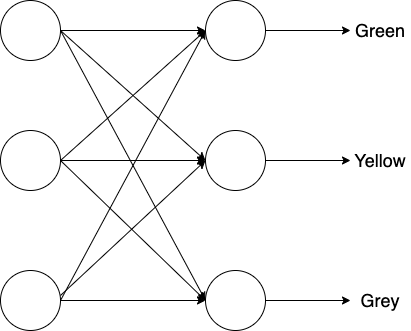

The diagram above was exported from draw.io. Its source (the exported page's mxGraphModel, read from the mxfile embedded in the PNG):
<mxGraphModel dx="1186" dy="1702" grid="1" gridSize="10" guides="1" tooltips="1" connect="1" arrows="1" fold="1" page="1" pageScale="1" pageWidth="850" pageHeight="1100" math="0" shadow="0" extFonts="Permanent Marker^https://fonts.googleapis.com/css?family=Permanent+Marker">
  <root>
    <mxCell id="0" />
    <mxCell id="1" parent="0" />
    <mxCell id="sbBJia3Qdxi2Nosa5llt-3" value="" style="rounded=0;orthogonalLoop=1;jettySize=auto;html=1;entryX=0;entryY=0.5;entryDx=0;entryDy=0;exitX=1;exitY=0.5;exitDx=0;exitDy=0;" edge="1" parent="1" source="sbBJia3Qdxi2Nosa5llt-1" target="sbBJia3Qdxi2Nosa5llt-2">
      <mxGeometry relative="1" as="geometry" />
    </mxCell>
    <mxCell id="sbBJia3Qdxi2Nosa5llt-1" value="" style="ellipse;whiteSpace=wrap;html=1;aspect=fixed;" vertex="1" parent="1">
      <mxGeometry x="530" y="-650" width="60" height="60" as="geometry" />
    </mxCell>
    <mxCell id="sbBJia3Qdxi2Nosa5llt-2" value="" style="ellipse;whiteSpace=wrap;html=1;aspect=fixed;" vertex="1" parent="1">
      <mxGeometry x="735" y="-380" width="60" height="60" as="geometry" />
    </mxCell>
    <mxCell id="sbBJia3Qdxi2Nosa5llt-4" value="" style="rounded=0;orthogonalLoop=1;jettySize=auto;html=1;entryX=0;entryY=0.5;entryDx=0;entryDy=0;" edge="1" parent="1" target="sbBJia3Qdxi2Nosa5llt-6">
      <mxGeometry relative="1" as="geometry">
        <mxPoint x="590" y="-355" as="sourcePoint" />
      </mxGeometry>
    </mxCell>
    <mxCell id="sbBJia3Qdxi2Nosa5llt-5" value="" style="ellipse;whiteSpace=wrap;html=1;aspect=fixed;" vertex="1" parent="1">
      <mxGeometry x="530" y="-380" width="60" height="60" as="geometry" />
    </mxCell>
    <mxCell id="sbBJia3Qdxi2Nosa5llt-6" value="" style="ellipse;whiteSpace=wrap;html=1;aspect=fixed;" vertex="1" parent="1">
      <mxGeometry x="735" y="-520" width="60" height="60" as="geometry" />
    </mxCell>
    <mxCell id="sbBJia3Qdxi2Nosa5llt-7" value="" style="rounded=0;orthogonalLoop=1;jettySize=auto;html=1;entryX=0;entryY=0.5;entryDx=0;entryDy=0;exitX=1;exitY=0.5;exitDx=0;exitDy=0;" edge="1" parent="1" source="sbBJia3Qdxi2Nosa5llt-8" target="sbBJia3Qdxi2Nosa5llt-9">
      <mxGeometry relative="1" as="geometry" />
    </mxCell>
    <mxCell id="sbBJia3Qdxi2Nosa5llt-8" value="" style="ellipse;whiteSpace=wrap;html=1;aspect=fixed;" vertex="1" parent="1">
      <mxGeometry x="530" y="-520" width="60" height="60" as="geometry" />
    </mxCell>
    <mxCell id="sbBJia3Qdxi2Nosa5llt-9" value="" style="ellipse;whiteSpace=wrap;html=1;aspect=fixed;" vertex="1" parent="1">
      <mxGeometry x="735" y="-650" width="60" height="60" as="geometry" />
    </mxCell>
    <mxCell id="sbBJia3Qdxi2Nosa5llt-10" value="" style="endArrow=classic;html=1;rounded=0;entryX=0;entryY=0.5;entryDx=0;entryDy=0;exitX=1;exitY=0.5;exitDx=0;exitDy=0;" edge="1" parent="1" source="sbBJia3Qdxi2Nosa5llt-8" target="sbBJia3Qdxi2Nosa5llt-6">
      <mxGeometry width="50" height="50" relative="1" as="geometry">
        <mxPoint x="580" y="-500" as="sourcePoint" />
        <mxPoint x="630" y="-550" as="targetPoint" />
      </mxGeometry>
    </mxCell>
    <mxCell id="sbBJia3Qdxi2Nosa5llt-11" value="" style="rounded=0;orthogonalLoop=1;jettySize=auto;html=1;entryX=0;entryY=0.5;entryDx=0;entryDy=0;exitX=1;exitY=0.5;exitDx=0;exitDy=0;" edge="1" parent="1" source="sbBJia3Qdxi2Nosa5llt-1" target="sbBJia3Qdxi2Nosa5llt-9">
      <mxGeometry relative="1" as="geometry">
        <mxPoint x="590" y="-620" as="sourcePoint" />
        <mxPoint x="780" y="-350" as="targetPoint" />
      </mxGeometry>
    </mxCell>
    <mxCell id="sbBJia3Qdxi2Nosa5llt-12" value="" style="rounded=0;orthogonalLoop=1;jettySize=auto;html=1;entryX=0;entryY=0.5;entryDx=0;entryDy=0;exitX=1;exitY=0.5;exitDx=0;exitDy=0;" edge="1" parent="1" source="sbBJia3Qdxi2Nosa5llt-1" target="sbBJia3Qdxi2Nosa5llt-6">
      <mxGeometry relative="1" as="geometry">
        <mxPoint x="570" y="-610" as="sourcePoint" />
        <mxPoint x="760" y="-340" as="targetPoint" />
      </mxGeometry>
    </mxCell>
    <mxCell id="sbBJia3Qdxi2Nosa5llt-13" value="" style="endArrow=classic;html=1;rounded=0;entryX=0;entryY=0.5;entryDx=0;entryDy=0;exitX=1;exitY=0.5;exitDx=0;exitDy=0;" edge="1" parent="1" source="sbBJia3Qdxi2Nosa5llt-8" target="sbBJia3Qdxi2Nosa5llt-2">
      <mxGeometry width="50" height="50" relative="1" as="geometry">
        <mxPoint x="580" y="-490" as="sourcePoint" />
        <mxPoint x="770" y="-480" as="targetPoint" />
      </mxGeometry>
    </mxCell>
    <mxCell id="sbBJia3Qdxi2Nosa5llt-14" value="" style="rounded=0;orthogonalLoop=1;jettySize=auto;html=1;entryX=0;entryY=0.5;entryDx=0;entryDy=0;exitX=1;exitY=0.5;exitDx=0;exitDy=0;" edge="1" parent="1" source="sbBJia3Qdxi2Nosa5llt-5" target="sbBJia3Qdxi2Nosa5llt-9">
      <mxGeometry relative="1" as="geometry">
        <mxPoint x="570" y="-380" as="sourcePoint" />
        <mxPoint x="760" y="-510" as="targetPoint" />
      </mxGeometry>
    </mxCell>
    <mxCell id="sbBJia3Qdxi2Nosa5llt-15" value="" style="rounded=0;orthogonalLoop=1;jettySize=auto;html=1;exitX=1;exitY=0.5;exitDx=0;exitDy=0;entryX=0;entryY=0.5;entryDx=0;entryDy=0;" edge="1" parent="1" source="sbBJia3Qdxi2Nosa5llt-5" target="sbBJia3Qdxi2Nosa5llt-2">
      <mxGeometry relative="1" as="geometry">
        <mxPoint x="580" y="-360" as="sourcePoint" />
        <mxPoint x="770" y="-360" as="targetPoint" />
      </mxGeometry>
    </mxCell>
    <mxCell id="sbBJia3Qdxi2Nosa5llt-16" value="" style="rounded=0;orthogonalLoop=1;jettySize=auto;html=1;exitX=1;exitY=0.5;exitDx=0;exitDy=0;entryX=0;entryY=0.5;entryDx=0;entryDy=0;" edge="1" parent="1" source="sbBJia3Qdxi2Nosa5llt-9" target="sbBJia3Qdxi2Nosa5llt-22">
      <mxGeometry relative="1" as="geometry">
        <mxPoint x="805" y="-625.5" as="sourcePoint" />
        <mxPoint x="920" y="-625" as="targetPoint" />
      </mxGeometry>
    </mxCell>
    <mxCell id="sbBJia3Qdxi2Nosa5llt-17" value="" style="rounded=0;orthogonalLoop=1;jettySize=auto;html=1;exitX=1;exitY=0.5;exitDx=0;exitDy=0;entryX=0;entryY=0.5;entryDx=0;entryDy=0;" edge="1" parent="1" source="sbBJia3Qdxi2Nosa5llt-6" target="sbBJia3Qdxi2Nosa5llt-23">
      <mxGeometry relative="1" as="geometry">
        <mxPoint x="805" y="-495.5" as="sourcePoint" />
        <mxPoint x="920" y="-495" as="targetPoint" />
      </mxGeometry>
    </mxCell>
    <mxCell id="sbBJia3Qdxi2Nosa5llt-18" value="" style="rounded=0;orthogonalLoop=1;jettySize=auto;html=1;exitX=1;exitY=0.5;exitDx=0;exitDy=0;entryX=0;entryY=0.5;entryDx=0;entryDy=0;" edge="1" parent="1" source="sbBJia3Qdxi2Nosa5llt-2" target="sbBJia3Qdxi2Nosa5llt-20">
      <mxGeometry relative="1" as="geometry">
        <mxPoint x="805" y="-355.5" as="sourcePoint" />
        <mxPoint x="920" y="-355" as="targetPoint" />
      </mxGeometry>
    </mxCell>
    <mxCell id="sbBJia3Qdxi2Nosa5llt-20" value="&lt;font style=&quot;font-size: 18px;&quot;&gt;Grey&lt;/font&gt;" style="text;html=1;strokeColor=none;fillColor=none;align=center;verticalAlign=middle;whiteSpace=wrap;rounded=0;" vertex="1" parent="1">
      <mxGeometry x="880" y="-365" width="60" height="30" as="geometry" />
    </mxCell>
    <mxCell id="sbBJia3Qdxi2Nosa5llt-22" value="&lt;font style=&quot;font-size: 18px;&quot;&gt;Green&lt;/font&gt;" style="text;html=1;strokeColor=none;fillColor=none;align=center;verticalAlign=middle;whiteSpace=wrap;rounded=0;" vertex="1" parent="1">
      <mxGeometry x="880" y="-635" width="60" height="30" as="geometry" />
    </mxCell>
    <mxCell id="sbBJia3Qdxi2Nosa5llt-23" value="&lt;font style=&quot;font-size: 18px;&quot;&gt;Yellow&lt;/font&gt;" style="text;html=1;strokeColor=none;fillColor=none;align=center;verticalAlign=middle;whiteSpace=wrap;rounded=0;" vertex="1" parent="1">
      <mxGeometry x="880" y="-505" width="60" height="30" as="geometry" />
    </mxCell>
  </root>
</mxGraphModel>